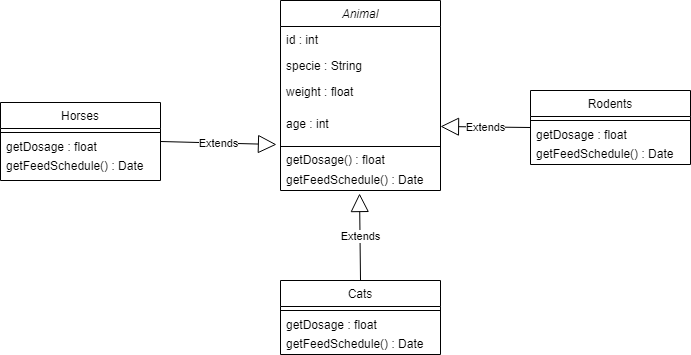

The diagram above was exported from draw.io. Its source (the exported page's mxGraphModel, read from the mxfile embedded in the PNG):
<mxGraphModel dx="868" dy="460" grid="1" gridSize="10" guides="1" tooltips="1" connect="1" arrows="1" fold="1" page="1" pageScale="1" pageWidth="827" pageHeight="1169" math="0" shadow="0">
  <root>
    <mxCell id="WIyWlLk6GJQsqaUBKTNV-0" />
    <mxCell id="WIyWlLk6GJQsqaUBKTNV-1" parent="WIyWlLk6GJQsqaUBKTNV-0" />
    <mxCell id="zkfFHV4jXpPFQw0GAbJ--0" value="Animal&#10;" style="swimlane;fontStyle=2;align=center;verticalAlign=top;childLayout=stackLayout;horizontal=1;startSize=26;horizontalStack=0;resizeParent=1;resizeLast=0;collapsible=1;marginBottom=0;rounded=0;shadow=0;strokeWidth=1;" parent="WIyWlLk6GJQsqaUBKTNV-1" vertex="1">
      <mxGeometry x="290" y="120" width="160" height="190" as="geometry">
        <mxRectangle x="230" y="140" width="160" height="26" as="alternateBounds" />
      </mxGeometry>
    </mxCell>
    <mxCell id="zkfFHV4jXpPFQw0GAbJ--1" value="id : int" style="text;align=left;verticalAlign=top;spacingLeft=4;spacingRight=4;overflow=hidden;rotatable=0;points=[[0,0.5],[1,0.5]];portConstraint=eastwest;" parent="zkfFHV4jXpPFQw0GAbJ--0" vertex="1">
      <mxGeometry y="26" width="160" height="26" as="geometry" />
    </mxCell>
    <mxCell id="zkfFHV4jXpPFQw0GAbJ--2" value="specie : String" style="text;align=left;verticalAlign=top;spacingLeft=4;spacingRight=4;overflow=hidden;rotatable=0;points=[[0,0.5],[1,0.5]];portConstraint=eastwest;rounded=0;shadow=0;html=0;" parent="zkfFHV4jXpPFQw0GAbJ--0" vertex="1">
      <mxGeometry y="52" width="160" height="26" as="geometry" />
    </mxCell>
    <mxCell id="zkfFHV4jXpPFQw0GAbJ--3" value="weight : float" style="text;align=left;verticalAlign=top;spacingLeft=4;spacingRight=4;overflow=hidden;rotatable=0;points=[[0,0.5],[1,0.5]];portConstraint=eastwest;rounded=0;shadow=0;html=0;" parent="zkfFHV4jXpPFQw0GAbJ--0" vertex="1">
      <mxGeometry y="78" width="160" height="32" as="geometry" />
    </mxCell>
    <mxCell id="9hiXvoCj4mftVO6v104o-7" value="age : int" style="text;align=left;verticalAlign=top;spacingLeft=4;spacingRight=4;overflow=hidden;rotatable=0;points=[[0,0.5],[1,0.5]];portConstraint=eastwest;rounded=0;shadow=0;html=0;" vertex="1" parent="zkfFHV4jXpPFQw0GAbJ--0">
      <mxGeometry y="110" width="160" height="32" as="geometry" />
    </mxCell>
    <mxCell id="9hiXvoCj4mftVO6v104o-9" value="" style="line;html=1;strokeWidth=1;align=left;verticalAlign=middle;spacingTop=-1;spacingLeft=3;spacingRight=3;rotatable=0;labelPosition=right;points=[];portConstraint=eastwest;" vertex="1" parent="zkfFHV4jXpPFQw0GAbJ--0">
      <mxGeometry y="142" width="160" height="8" as="geometry" />
    </mxCell>
    <mxCell id="9hiXvoCj4mftVO6v104o-10" value="getDosage() : float" style="text;html=1;align=left;verticalAlign=middle;resizable=0;points=[];autosize=1;strokeColor=none;fillColor=none;spacingLeft=4;spacingRight=4;" vertex="1" parent="zkfFHV4jXpPFQw0GAbJ--0">
      <mxGeometry y="150" width="160" height="20" as="geometry" />
    </mxCell>
    <mxCell id="9hiXvoCj4mftVO6v104o-12" value="getFeedSchedule() : Date" style="text;html=1;align=left;verticalAlign=middle;resizable=0;points=[];autosize=1;strokeColor=none;fillColor=none;spacingLeft=4;spacingRight=4;" vertex="1" parent="zkfFHV4jXpPFQw0GAbJ--0">
      <mxGeometry y="170" width="160" height="20" as="geometry" />
    </mxCell>
    <mxCell id="zkfFHV4jXpPFQw0GAbJ--6" value="Horses" style="swimlane;fontStyle=0;align=center;verticalAlign=top;childLayout=stackLayout;horizontal=1;startSize=26;horizontalStack=0;resizeParent=1;resizeLast=0;collapsible=1;marginBottom=0;rounded=0;shadow=0;strokeWidth=1;" parent="WIyWlLk6GJQsqaUBKTNV-1" vertex="1">
      <mxGeometry x="10" y="222" width="160" height="78" as="geometry">
        <mxRectangle x="130" y="380" width="160" height="26" as="alternateBounds" />
      </mxGeometry>
    </mxCell>
    <mxCell id="zkfFHV4jXpPFQw0GAbJ--9" value="" style="line;html=1;strokeWidth=1;align=left;verticalAlign=middle;spacingTop=-1;spacingLeft=3;spacingRight=3;rotatable=0;labelPosition=right;points=[];portConstraint=eastwest;" parent="zkfFHV4jXpPFQw0GAbJ--6" vertex="1">
      <mxGeometry y="26" width="160" height="8" as="geometry" />
    </mxCell>
    <mxCell id="9hiXvoCj4mftVO6v104o-19" value="getDosage : float" style="text;align=left;verticalAlign=middle;resizable=0;points=[];autosize=1;strokeColor=none;fillColor=none;spacingLeft=4;spacingRight=4;" vertex="1" parent="zkfFHV4jXpPFQw0GAbJ--6">
      <mxGeometry y="34" width="160" height="20" as="geometry" />
    </mxCell>
    <mxCell id="9hiXvoCj4mftVO6v104o-23" value="getFeedSchedule() : Date" style="text;html=1;align=left;verticalAlign=middle;resizable=0;points=[];autosize=1;strokeColor=none;fillColor=none;spacingLeft=4;spacingRight=4;" vertex="1" parent="zkfFHV4jXpPFQw0GAbJ--6">
      <mxGeometry y="54" width="160" height="20" as="geometry" />
    </mxCell>
    <mxCell id="zkfFHV4jXpPFQw0GAbJ--13" value="Cats" style="swimlane;fontStyle=0;align=center;verticalAlign=top;childLayout=stackLayout;horizontal=1;startSize=26;horizontalStack=0;resizeParent=1;resizeLast=0;collapsible=1;marginBottom=0;rounded=0;shadow=0;strokeWidth=1;" parent="WIyWlLk6GJQsqaUBKTNV-1" vertex="1">
      <mxGeometry x="290" y="400" width="160" height="74" as="geometry">
        <mxRectangle x="340" y="380" width="170" height="26" as="alternateBounds" />
      </mxGeometry>
    </mxCell>
    <mxCell id="zkfFHV4jXpPFQw0GAbJ--15" value="" style="line;html=1;strokeWidth=1;align=left;verticalAlign=middle;spacingTop=-1;spacingLeft=3;spacingRight=3;rotatable=0;labelPosition=right;points=[];portConstraint=eastwest;" parent="zkfFHV4jXpPFQw0GAbJ--13" vertex="1">
      <mxGeometry y="26" width="160" height="8" as="geometry" />
    </mxCell>
    <mxCell id="9hiXvoCj4mftVO6v104o-26" value="getDosage : float" style="text;align=left;verticalAlign=middle;resizable=0;points=[];autosize=1;strokeColor=none;fillColor=none;spacingLeft=4;spacingRight=4;" vertex="1" parent="zkfFHV4jXpPFQw0GAbJ--13">
      <mxGeometry y="34" width="160" height="20" as="geometry" />
    </mxCell>
    <mxCell id="9hiXvoCj4mftVO6v104o-27" value="getFeedSchedule() : Date" style="text;html=1;align=left;verticalAlign=middle;resizable=0;points=[];autosize=1;strokeColor=none;fillColor=none;spacingLeft=4;spacingRight=4;" vertex="1" parent="zkfFHV4jXpPFQw0GAbJ--13">
      <mxGeometry y="54" width="160" height="20" as="geometry" />
    </mxCell>
    <mxCell id="9hiXvoCj4mftVO6v104o-11" style="edgeStyle=none;rounded=0;orthogonalLoop=1;jettySize=auto;html=1;" edge="1" parent="WIyWlLk6GJQsqaUBKTNV-1" source="9hiXvoCj4mftVO6v104o-10">
      <mxGeometry relative="1" as="geometry">
        <mxPoint x="380" y="290" as="targetPoint" />
      </mxGeometry>
    </mxCell>
    <mxCell id="9hiXvoCj4mftVO6v104o-13" value="Rodents" style="swimlane;fontStyle=0;align=center;verticalAlign=top;childLayout=stackLayout;horizontal=1;startSize=26;horizontalStack=0;resizeParent=1;resizeLast=0;collapsible=1;marginBottom=0;rounded=0;shadow=0;strokeWidth=1;" vertex="1" parent="WIyWlLk6GJQsqaUBKTNV-1">
      <mxGeometry x="540" y="210" width="160" height="74" as="geometry">
        <mxRectangle x="340" y="380" width="170" height="26" as="alternateBounds" />
      </mxGeometry>
    </mxCell>
    <mxCell id="9hiXvoCj4mftVO6v104o-15" value="" style="line;html=1;strokeWidth=1;align=left;verticalAlign=middle;spacingTop=-1;spacingLeft=3;spacingRight=3;rotatable=0;labelPosition=right;points=[];portConstraint=eastwest;" vertex="1" parent="9hiXvoCj4mftVO6v104o-13">
      <mxGeometry y="26" width="160" height="8" as="geometry" />
    </mxCell>
    <mxCell id="9hiXvoCj4mftVO6v104o-24" value="getDosage : float" style="text;align=left;verticalAlign=middle;resizable=0;points=[];autosize=1;strokeColor=none;fillColor=none;spacingLeft=4;spacingRight=4;" vertex="1" parent="9hiXvoCj4mftVO6v104o-13">
      <mxGeometry y="34" width="160" height="20" as="geometry" />
    </mxCell>
    <mxCell id="9hiXvoCj4mftVO6v104o-25" value="getFeedSchedule() : Date" style="text;html=1;align=left;verticalAlign=middle;resizable=0;points=[];autosize=1;strokeColor=none;fillColor=none;spacingLeft=4;spacingRight=4;" vertex="1" parent="9hiXvoCj4mftVO6v104o-13">
      <mxGeometry y="54" width="160" height="20" as="geometry" />
    </mxCell>
    <mxCell id="9hiXvoCj4mftVO6v104o-16" value="Extends" style="endArrow=block;endSize=16;endFill=0;html=1;rounded=0;entryX=1;entryY=0.5;entryDx=0;entryDy=0;exitX=0;exitY=0.5;exitDx=0;exitDy=0;" edge="1" parent="WIyWlLk6GJQsqaUBKTNV-1" source="9hiXvoCj4mftVO6v104o-13" target="9hiXvoCj4mftVO6v104o-7">
      <mxGeometry width="160" relative="1" as="geometry">
        <mxPoint x="420" y="310" as="sourcePoint" />
        <mxPoint x="580" y="310" as="targetPoint" />
      </mxGeometry>
    </mxCell>
    <mxCell id="9hiXvoCj4mftVO6v104o-18" value="Extends" style="endArrow=block;endSize=16;endFill=0;html=1;rounded=0;entryX=-0.025;entryY=1.063;entryDx=0;entryDy=0;exitX=1;exitY=0.5;exitDx=0;exitDy=0;entryPerimeter=0;" edge="1" parent="WIyWlLk6GJQsqaUBKTNV-1" source="zkfFHV4jXpPFQw0GAbJ--6" target="9hiXvoCj4mftVO6v104o-7">
      <mxGeometry width="160" relative="1" as="geometry">
        <mxPoint x="190" y="330" as="sourcePoint" />
        <mxPoint x="30" y="331" as="targetPoint" />
      </mxGeometry>
    </mxCell>
    <mxCell id="9hiXvoCj4mftVO6v104o-28" value="Extends" style="endArrow=block;endSize=16;endFill=0;html=1;rounded=0;exitX=0.5;exitY=0;exitDx=0;exitDy=0;entryX=0.494;entryY=1.15;entryDx=0;entryDy=0;entryPerimeter=0;" edge="1" parent="WIyWlLk6GJQsqaUBKTNV-1" source="zkfFHV4jXpPFQw0GAbJ--13" target="9hiXvoCj4mftVO6v104o-12">
      <mxGeometry width="160" relative="1" as="geometry">
        <mxPoint x="210" y="350" as="sourcePoint" />
        <mxPoint x="360" y="320" as="targetPoint" />
      </mxGeometry>
    </mxCell>
  </root>
</mxGraphModel>